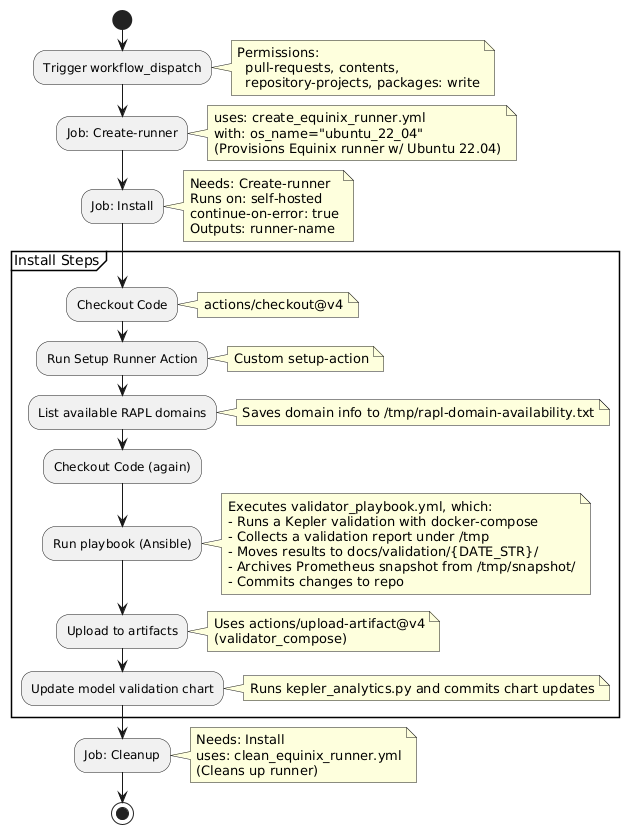

The diagram above was rendered by PlantUML. Its source (embedded in the PNG):
@startuml
!define RECTANGLE class

start

:Trigger workflow_dispatch;
note right
  Permissions:
    pull-requests, contents,
    repository-projects, packages: write
end note

:Job: Create-runner;
note right
  uses: create_equinix_runner.yml
  with: os_name="ubuntu_22_04"
  (Provisions Equinix runner w/ Ubuntu 22.04)
end note

:Job: Install;
note right
  Needs: Create-runner
  Runs on: self-hosted
  continue-on-error: true
  Outputs: runner-name
end note

partition "Install Steps" {
    :Checkout Code;
    note right
      actions/checkout@v4
    end note

    :Run Setup Runner Action;
    note right
      Custom setup-action
    end note

    :List available RAPL domains;
    note right
      Saves domain info to /tmp/rapl-domain-availability.txt
    end note

    :Checkout Code (again);

    :Run playbook (Ansible);
    note right
      Executes validator_playbook.yml, which:
      - Runs a Kepler validation with docker-compose
      - Collects a validation report under /tmp
      - Moves results to docs/validation/{DATE_STR}/
      - Archives Prometheus snapshot from /tmp/snapshot/
      - Commits changes to repo
    end note

    :Upload to artifacts;
    note right
      Uses actions/upload-artifact@v4
      (validator_compose)
    end note

    :Update model validation chart;
    note right
      Runs kepler_analytics.py and commits chart updates
    end note
}

:Job: Cleanup;
note right
  Needs: Install
  uses: clean_equinix_runner.yml
  (Cleans up runner)
end note

stop
@enduml